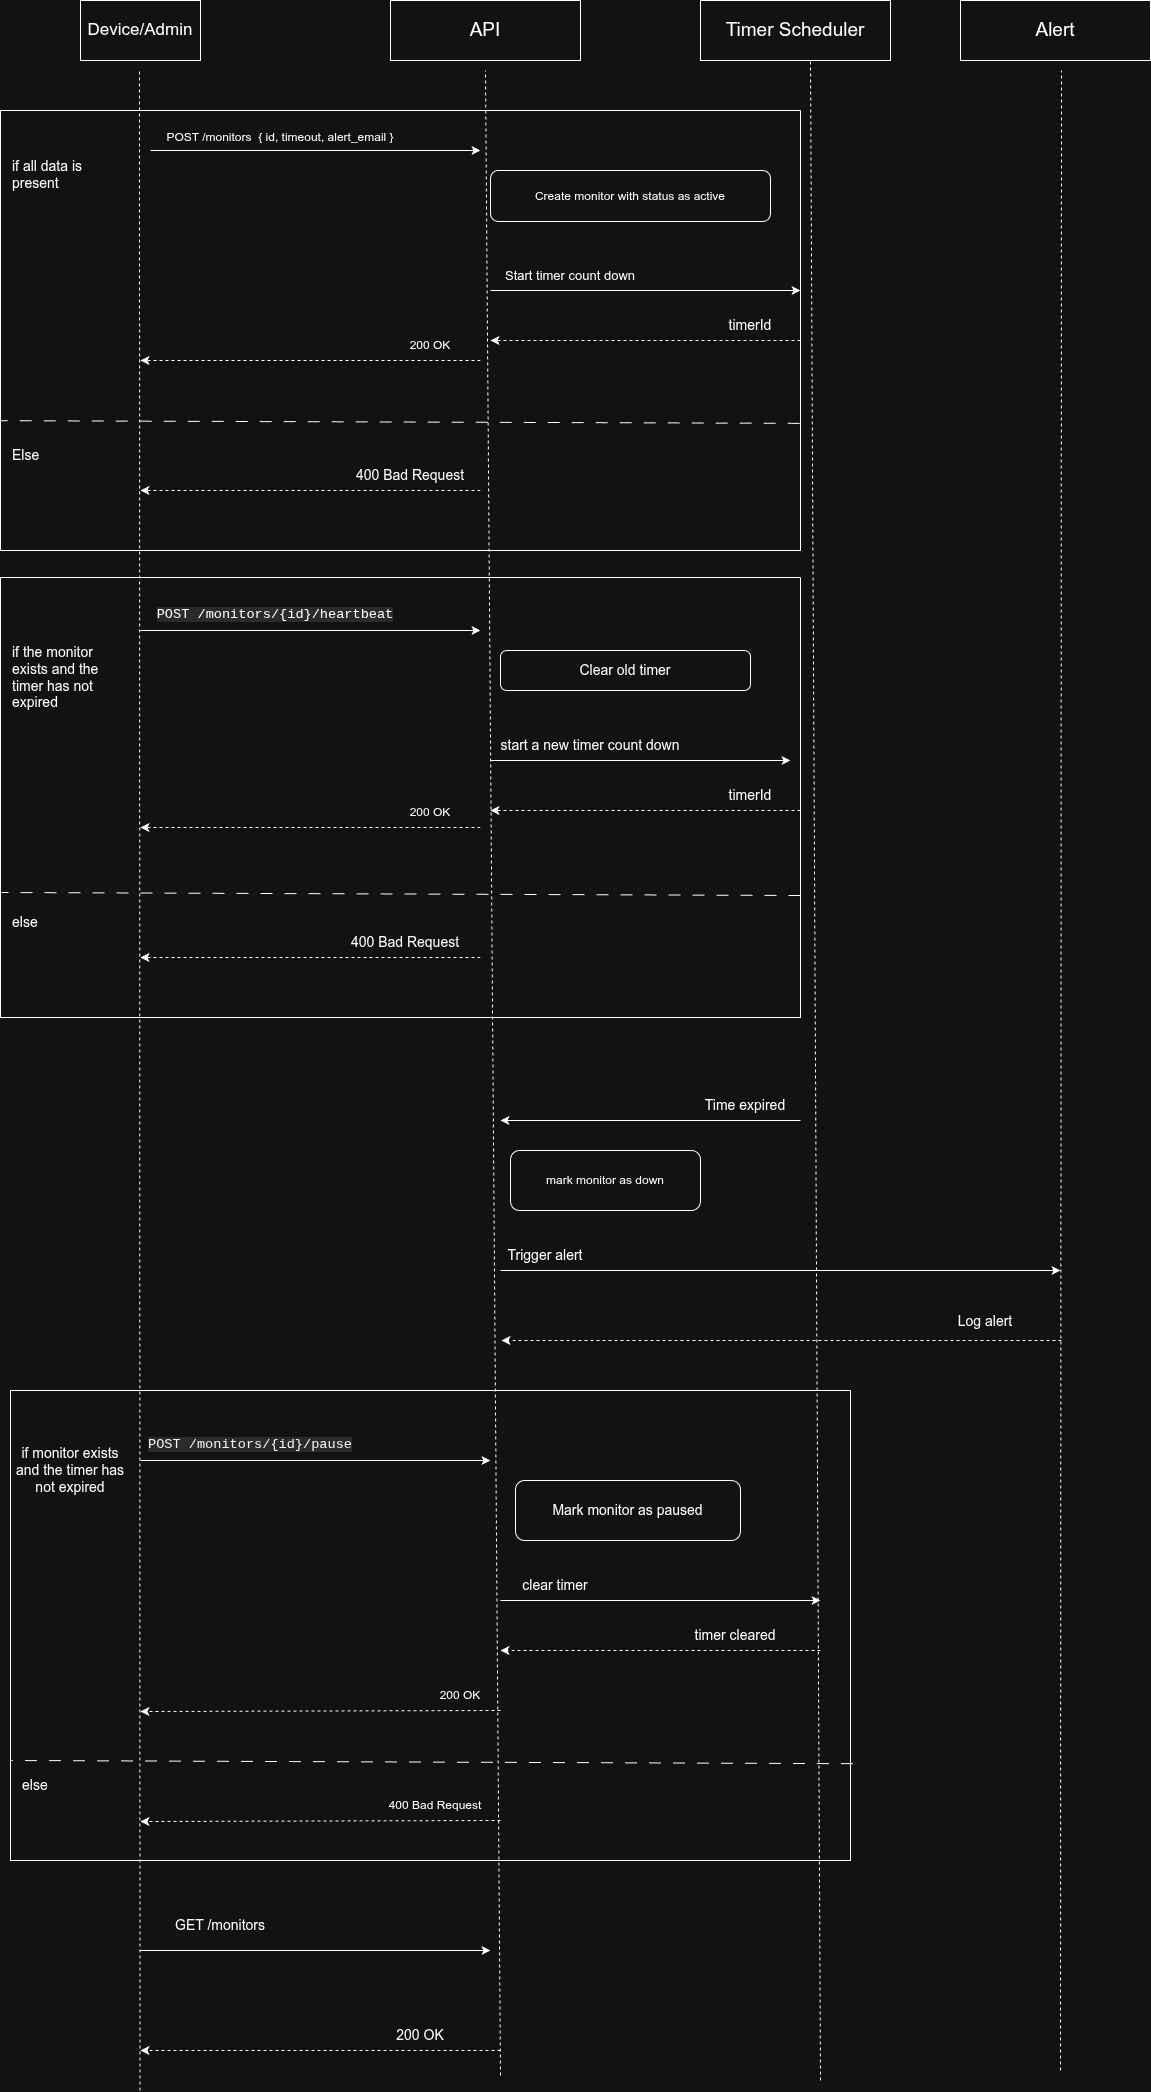

The diagram above was exported from draw.io. Its source (the exported page's mxGraphModel, read from the mxfile embedded in the PNG):
<mxGraphModel dx="2276" dy="687" grid="1" gridSize="10" guides="1" tooltips="1" connect="1" arrows="1" fold="1" page="1" pageScale="1" pageWidth="850" pageHeight="1100" math="0" shadow="0">
  <root>
    <mxCell id="0" />
    <mxCell id="1" parent="0" />
    <mxCell id="aM9ryv3xv72pqoxQDRHE-7" edge="1" parent="1" style="html=1;verticalAlign=bottom;endArrow=block;edgeStyle=elbowEdgeStyle;elbow=vertical;curved=0;rounded=0;" value="dispatch">
      <mxGeometry relative="1" as="geometry">
        <Array as="points">
          <mxPoint x="180" y="120" />
        </Array>
        <mxPoint x="285" y="120" as="sourcePoint" />
      </mxGeometry>
    </mxCell>
    <mxCell id="aM9ryv3xv72pqoxQDRHE-10" edge="1" parent="1" style="html=1;verticalAlign=bottom;endArrow=open;dashed=1;endSize=8;edgeStyle=elbowEdgeStyle;elbow=vertical;curved=0;rounded=0;" value="return">
      <mxGeometry relative="1" as="geometry">
        <Array as="points">
          <mxPoint x="180" y="230" />
        </Array>
        <mxPoint x="290" y="230" as="sourcePoint" />
        <mxPoint x="175" y="235" as="targetPoint" />
      </mxGeometry>
    </mxCell>
    <mxCell id="5ZYil69rT_PEx-3pw_50-1" parent="1" style="rounded=0;whiteSpace=wrap;html=1;" value="&lt;font style=&quot;font-size: 19px;&quot;&gt;API&lt;/font&gt;" vertex="1">
      <mxGeometry height="60" width="190" x="50" y="40" as="geometry" />
    </mxCell>
    <mxCell id="5ZYil69rT_PEx-3pw_50-2" parent="1" style="rounded=0;whiteSpace=wrap;html=1;" value="&lt;font style=&quot;font-size: 19px;&quot;&gt;Timer Scheduler&lt;/font&gt;" vertex="1">
      <mxGeometry height="60" width="190" x="360" y="40" as="geometry" />
    </mxCell>
    <mxCell id="5ZYil69rT_PEx-3pw_50-3" parent="1" style="rounded=0;whiteSpace=wrap;html=1;" value="&lt;font style=&quot;font-size: 19px;&quot;&gt;Alert&lt;/font&gt;" vertex="1">
      <mxGeometry height="60" width="190" x="620" y="40" as="geometry" />
    </mxCell>
    <mxCell id="5ZYil69rT_PEx-3pw_50-4" parent="1" style="rounded=0;whiteSpace=wrap;html=1;" value="&lt;font style=&quot;font-size: 17px;&quot;&gt;Device/Admin&lt;/font&gt;" vertex="1">
      <mxGeometry height="60" width="120" x="-260" y="40" as="geometry" />
    </mxCell>
    <mxCell id="5ZYil69rT_PEx-3pw_50-5" edge="1" parent="1" style="endArrow=none;dashed=1;html=1;rounded=0;" value="">
      <mxGeometry height="50" relative="1" width="50" as="geometry">
        <mxPoint x="160" y="2115" as="sourcePoint" />
        <mxPoint x="145" y="110" as="targetPoint" />
      </mxGeometry>
    </mxCell>
    <mxCell id="5ZYil69rT_PEx-3pw_50-6" edge="1" parent="1" style="endArrow=none;dashed=1;html=1;rounded=0;entryX=0.579;entryY=1;entryDx=0;entryDy=0;entryPerimeter=0;" target="5ZYil69rT_PEx-3pw_50-2" value="">
      <mxGeometry height="50" relative="1" width="50" as="geometry">
        <mxPoint x="480" y="2120" as="sourcePoint" />
        <mxPoint x="470" y="370" as="targetPoint" />
      </mxGeometry>
    </mxCell>
    <mxCell id="5ZYil69rT_PEx-3pw_50-7" edge="1" parent="1" style="endArrow=none;dashed=1;html=1;rounded=0;" value="">
      <mxGeometry height="50" relative="1" width="50" as="geometry">
        <mxPoint x="720" y="2110" as="sourcePoint" />
        <mxPoint x="721" y="110" as="targetPoint" />
      </mxGeometry>
    </mxCell>
    <mxCell id="5ZYil69rT_PEx-3pw_50-8" edge="1" parent="1" style="endArrow=none;dashed=1;html=1;rounded=0;" value="">
      <mxGeometry height="50" relative="1" width="50" as="geometry">
        <mxPoint x="-200.5" y="2130" as="sourcePoint" />
        <mxPoint x="-201" y="110" as="targetPoint" />
      </mxGeometry>
    </mxCell>
    <mxCell id="5ZYil69rT_PEx-3pw_50-9" edge="1" parent="1" style="endArrow=classic;rounded=0;" value="">
      <mxGeometry height="50" relative="1" width="50" as="geometry">
        <mxPoint x="-190" y="190" as="sourcePoint" />
        <mxPoint x="140" y="190" as="targetPoint" />
      </mxGeometry>
    </mxCell>
    <mxCell id="5ZYil69rT_PEx-3pw_50-12" edge="1" parent="1" source="5ZYil69rT_PEx-3pw_50-15" style="endArrow=classic;rounded=0;exitX=0;exitY=1;exitDx=0;exitDy=0;" value="">
      <mxGeometry height="50" relative="1" width="50" as="geometry">
        <mxPoint x="140" y="330" as="sourcePoint" />
        <mxPoint x="460" y="330" as="targetPoint" />
      </mxGeometry>
    </mxCell>
    <mxCell id="5ZYil69rT_PEx-3pw_50-13" parent="1" style="rounded=1;whiteSpace=wrap;" value="Create monitor with status as active" vertex="1">
      <mxGeometry height="51" width="280" x="150" y="210" as="geometry" />
    </mxCell>
    <mxCell id="5ZYil69rT_PEx-3pw_50-17" edge="1" parent="1" style="endArrow=classic;rounded=0;dashed=1;" value="">
      <mxGeometry height="50" relative="1" width="50" as="geometry">
        <mxPoint x="460" y="380" as="sourcePoint" />
        <mxPoint x="150" y="380" as="targetPoint" />
      </mxGeometry>
    </mxCell>
    <mxCell id="5ZYil69rT_PEx-3pw_50-22" parent="1" style="text;whiteSpace=wrap;strokeColor=none;fillColor=none;align=center;verticalAlign=middle;rounded=0;fontSize=14;" value="timerId" vertex="1">
      <mxGeometry height="30" width="60" x="380" y="350" as="geometry" />
    </mxCell>
    <mxCell id="5ZYil69rT_PEx-3pw_50-25" parent="1" style="swimlane;startSize=0;labelBackgroundColor=light-dark(#000000, #d92020);" value="" vertex="1">
      <mxGeometry height="440" width="800" x="-340" y="150" as="geometry" />
    </mxCell>
    <mxCell id="5ZYil69rT_PEx-3pw_50-32" edge="1" parent="5ZYil69rT_PEx-3pw_50-25" style="endArrow=classic;rounded=0;dashed=1;" value="">
      <mxGeometry height="50" relative="1" width="50" as="geometry">
        <mxPoint x="480" y="250" as="sourcePoint" />
        <mxPoint x="140" y="250" as="targetPoint" />
      </mxGeometry>
    </mxCell>
    <mxCell id="5ZYil69rT_PEx-3pw_50-33" parent="5ZYil69rT_PEx-3pw_50-25" style="text;whiteSpace=wrap;strokeColor=none;fillColor=none;align=center;verticalAlign=middle;rounded=0;" value="200 OK" vertex="1">
      <mxGeometry height="30" width="60" x="400" y="220" as="geometry" />
    </mxCell>
    <mxCell id="5ZYil69rT_PEx-3pw_50-11" parent="5ZYil69rT_PEx-3pw_50-25" style="text;whiteSpace=wrap;strokeColor=none;fillColor=none;align=center;verticalAlign=middle;rounded=0;" value="POST /monitors  { id, timeout, alert_email }&#10; " vertex="1">
      <mxGeometry height="30" width="340" x="110" y="19" as="geometry" />
    </mxCell>
    <mxCell id="5ZYil69rT_PEx-3pw_50-37" parent="5ZYil69rT_PEx-3pw_50-25" style="text;whiteSpace=wrap;strokeColor=none;fillColor=none;align=left;verticalAlign=middle;rounded=0;fontSize=14;" value="if all data is present" vertex="1">
      <mxGeometry height="30" width="120" x="10" y="49" as="geometry" />
    </mxCell>
    <mxCell id="5ZYil69rT_PEx-3pw_50-38" parent="5ZYil69rT_PEx-3pw_50-25" style="text;whiteSpace=wrap;strokeColor=none;fillColor=none;align=left;verticalAlign=middle;rounded=0;fontSize=14;" value="Else" vertex="1">
      <mxGeometry height="30" width="120" x="10" y="330" as="geometry" />
    </mxCell>
    <mxCell id="5ZYil69rT_PEx-3pw_50-39" edge="1" parent="5ZYil69rT_PEx-3pw_50-25" style="endArrow=classic;rounded=0;dashed=1;" value="">
      <mxGeometry height="50" relative="1" width="50" as="geometry">
        <mxPoint x="480" y="380" as="sourcePoint" />
        <mxPoint x="140" y="380" as="targetPoint" />
      </mxGeometry>
    </mxCell>
    <mxCell id="5ZYil69rT_PEx-3pw_50-40" parent="5ZYil69rT_PEx-3pw_50-25" style="text;html=1;whiteSpace=wrap;strokeColor=none;fillColor=none;align=center;verticalAlign=middle;rounded=0;" value="&lt;font style=&quot;font-size: 14px;&quot;&gt;400 Bad Request&lt;/font&gt;" vertex="1">
      <mxGeometry height="30" width="120" x="350" y="350" as="geometry" />
    </mxCell>
    <mxCell id="5ZYil69rT_PEx-3pw_50-15" parent="5ZYil69rT_PEx-3pw_50-25" style="text;whiteSpace=wrap;strokeColor=none;fillColor=none;align=center;verticalAlign=middle;rounded=0;fontSize=13;" value="Start timer count down" vertex="1">
      <mxGeometry height="30" width="160" x="490" y="150" as="geometry" />
    </mxCell>
    <mxCell id="5ZYil69rT_PEx-3pw_50-34" edge="1" parent="1" source="5ZYil69rT_PEx-3pw_50-25" style="endArrow=none;dashed=1;rounded=0;dashPattern=12 12;entryX=0;entryY=0.705;entryDx=0;entryDy=0;entryPerimeter=0;exitX=0.999;exitY=0.711;exitDx=0;exitDy=0;exitPerimeter=0;" target="5ZYil69rT_PEx-3pw_50-25" value="">
      <mxGeometry height="50" relative="1" width="50" as="geometry">
        <mxPoint x="360" y="460" as="sourcePoint" />
        <mxPoint x="-300" y="460" as="targetPoint" />
      </mxGeometry>
    </mxCell>
    <mxCell id="5ZYil69rT_PEx-3pw_50-41" edge="1" parent="1" style="endArrow=classic;rounded=0;" value="">
      <mxGeometry height="50" relative="1" width="50" as="geometry">
        <mxPoint x="-200" y="670" as="sourcePoint" />
        <mxPoint x="140" y="670" as="targetPoint" />
      </mxGeometry>
    </mxCell>
    <mxCell id="5ZYil69rT_PEx-3pw_50-42" parent="1" style="text;html=1;whiteSpace=wrap;align=center;verticalAlign=middle;rounded=0;" value="&lt;span style=&quot;font-family: &amp;quot;Monaspace Neon&amp;quot;, ui-monospace, SFMono-Regular, &amp;quot;SF Mono&amp;quot;, Menlo, Consolas, &amp;quot;Liberation Mono&amp;quot;, monospace; font-size: 13.6px; text-align: start; white-space-collapse: break-spaces; background-color: rgba(101, 108, 118, 0.2);&quot;&gt;POST /monitors/{id}/heartbeat&lt;/span&gt;" vertex="1">
      <mxGeometry height="30" width="270" x="-200" y="640" as="geometry" />
    </mxCell>
    <mxCell id="5ZYil69rT_PEx-3pw_50-44" edge="1" parent="1" style="endArrow=classic;rounded=0;" value="">
      <mxGeometry height="50" relative="1" width="50" as="geometry">
        <mxPoint x="150" y="800" as="sourcePoint" />
        <mxPoint x="450" y="800" as="targetPoint" />
      </mxGeometry>
    </mxCell>
    <mxCell id="5ZYil69rT_PEx-3pw_50-45" parent="1" style="rounded=1;whiteSpace=wrap;html=1;" value="&lt;font style=&quot;font-size: 14px;&quot;&gt;Clear old timer&lt;/font&gt;" vertex="1">
      <mxGeometry height="40" width="250" x="160" y="690" as="geometry" />
    </mxCell>
    <mxCell id="5ZYil69rT_PEx-3pw_50-46" parent="1" style="text;html=1;whiteSpace=wrap;strokeColor=none;fillColor=none;align=center;verticalAlign=middle;rounded=0;" value="&lt;font style=&quot;font-size: 14px;&quot;&gt;start a new timer count down&lt;/font&gt;" vertex="1">
      <mxGeometry height="30" width="200" x="150" y="770" as="geometry" />
    </mxCell>
    <mxCell id="5ZYil69rT_PEx-3pw_50-47" parent="1" style="text;whiteSpace=wrap;strokeColor=none;fillColor=none;align=center;verticalAlign=middle;rounded=0;fontSize=14;" value="timerId" vertex="1">
      <mxGeometry height="30" width="60" x="380" y="820" as="geometry" />
    </mxCell>
    <mxCell id="5ZYil69rT_PEx-3pw_50-48" edge="1" parent="1" style="endArrow=classic;rounded=0;dashed=1;" value="">
      <mxGeometry height="50" relative="1" width="50" as="geometry">
        <mxPoint x="460" y="850" as="sourcePoint" />
        <mxPoint x="150" y="850" as="targetPoint" />
      </mxGeometry>
    </mxCell>
    <mxCell id="5ZYil69rT_PEx-3pw_50-60" parent="1" style="swimlane;startSize=0;labelBackgroundColor=light-dark(#000000, #d92020);align=left;" value="" vertex="1">
      <mxGeometry height="440" width="800" x="-340" y="617" as="geometry" />
    </mxCell>
    <mxCell id="5ZYil69rT_PEx-3pw_50-61" edge="1" parent="5ZYil69rT_PEx-3pw_50-60" style="endArrow=classic;rounded=0;dashed=1;" value="">
      <mxGeometry height="50" relative="1" width="50" as="geometry">
        <mxPoint x="480" y="250" as="sourcePoint" />
        <mxPoint x="140" y="250" as="targetPoint" />
      </mxGeometry>
    </mxCell>
    <mxCell id="5ZYil69rT_PEx-3pw_50-62" parent="5ZYil69rT_PEx-3pw_50-60" style="text;whiteSpace=wrap;strokeColor=none;fillColor=none;align=center;verticalAlign=middle;rounded=0;" value="200 OK" vertex="1">
      <mxGeometry height="30" width="60" x="400" y="220" as="geometry" />
    </mxCell>
    <mxCell id="5ZYil69rT_PEx-3pw_50-64" parent="5ZYil69rT_PEx-3pw_50-60" style="text;whiteSpace=wrap;strokeColor=none;fillColor=none;align=left;verticalAlign=middle;rounded=0;fontStyle=0;fontSize=14;" value="if the monitor exists and the timer has not expired" vertex="1">
      <mxGeometry height="101" width="120" x="10" y="49" as="geometry" />
    </mxCell>
    <mxCell id="5ZYil69rT_PEx-3pw_50-65" parent="5ZYil69rT_PEx-3pw_50-60" style="text;whiteSpace=wrap;strokeColor=none;fillColor=none;align=left;verticalAlign=middle;rounded=0;fontSize=14;" value="else" vertex="1">
      <mxGeometry height="30" width="120" x="10" y="330" as="geometry" />
    </mxCell>
    <mxCell id="5ZYil69rT_PEx-3pw_50-66" edge="1" parent="5ZYil69rT_PEx-3pw_50-60" style="endArrow=classic;rounded=0;dashed=1;" value="">
      <mxGeometry height="50" relative="1" width="50" as="geometry">
        <mxPoint x="480" y="380" as="sourcePoint" />
        <mxPoint x="140" y="380" as="targetPoint" />
      </mxGeometry>
    </mxCell>
    <mxCell id="5ZYil69rT_PEx-3pw_50-67" parent="5ZYil69rT_PEx-3pw_50-60" style="text;html=1;whiteSpace=wrap;strokeColor=none;fillColor=none;align=center;verticalAlign=middle;rounded=0;" value="&lt;font style=&quot;font-size: 14px;&quot;&gt;400 Bad Request&lt;/font&gt;" vertex="1">
      <mxGeometry height="30" width="130" x="340" y="350" as="geometry" />
    </mxCell>
    <mxCell id="5ZYil69rT_PEx-3pw_50-69" edge="1" parent="5ZYil69rT_PEx-3pw_50-60" style="endArrow=none;dashed=1;rounded=0;dashPattern=12 12;entryX=0;entryY=0.705;entryDx=0;entryDy=0;entryPerimeter=0;exitX=0.999;exitY=0.711;exitDx=0;exitDy=0;exitPerimeter=0;" value="">
      <mxGeometry height="50" relative="1" width="50" as="geometry">
        <mxPoint x="800" y="318" as="sourcePoint" />
        <mxPoint x="1" y="315" as="targetPoint" />
      </mxGeometry>
    </mxCell>
    <mxCell id="5ZYil69rT_PEx-3pw_50-70" edge="1" parent="1" style="endArrow=classic;rounded=0;" value="">
      <mxGeometry height="50" relative="1" width="50" as="geometry">
        <mxPoint x="460" y="1160" as="sourcePoint" />
        <mxPoint x="160" y="1160" as="targetPoint" />
      </mxGeometry>
    </mxCell>
    <mxCell id="5ZYil69rT_PEx-3pw_50-71" parent="1" style="text;html=1;whiteSpace=wrap;strokeColor=none;fillColor=none;align=center;verticalAlign=middle;rounded=0;" value="&lt;font style=&quot;font-size: 14px;&quot;&gt;Time expired&lt;/font&gt;" vertex="1">
      <mxGeometry height="30" width="110" x="350" y="1130" as="geometry" />
    </mxCell>
    <mxCell id="5ZYil69rT_PEx-3pw_50-72" parent="1" style="rounded=1;whiteSpace=wrap;html=1;" value="mark monitor as down" vertex="1">
      <mxGeometry height="60" width="190" x="170" y="1190" as="geometry" />
    </mxCell>
    <mxCell id="5ZYil69rT_PEx-3pw_50-73" edge="1" parent="1" style="endArrow=classic;html=1;rounded=0;" value="">
      <mxGeometry height="50" relative="1" width="50" as="geometry">
        <mxPoint x="160" y="1310" as="sourcePoint" />
        <mxPoint x="720" y="1310" as="targetPoint" />
      </mxGeometry>
    </mxCell>
    <mxCell id="5ZYil69rT_PEx-3pw_50-74" parent="1" style="text;html=1;whiteSpace=wrap;strokeColor=none;fillColor=none;align=center;verticalAlign=middle;rounded=0;" value="&lt;font style=&quot;font-size: 14px;&quot;&gt;Trigger alert&lt;/font&gt;" vertex="1">
      <mxGeometry height="30" width="110" x="150" y="1280" as="geometry" />
    </mxCell>
    <mxCell id="5ZYil69rT_PEx-3pw_50-75" edge="1" parent="1" style="endArrow=classic;html=1;rounded=0;dashed=1;" value="">
      <mxGeometry height="50" relative="1" width="50" as="geometry">
        <mxPoint x="480" y="1690" as="sourcePoint" />
        <mxPoint x="160" y="1690" as="targetPoint" />
      </mxGeometry>
    </mxCell>
    <mxCell id="5ZYil69rT_PEx-3pw_50-76" parent="1" style="text;html=1;whiteSpace=wrap;strokeColor=none;fillColor=none;align=center;verticalAlign=middle;rounded=0;" value="&lt;font style=&quot;font-size: 14px;&quot;&gt;Log alert&lt;/font&gt;" vertex="1">
      <mxGeometry height="30" width="130" x="580" y="1346" as="geometry" />
    </mxCell>
    <mxCell id="5ZYil69rT_PEx-3pw_50-77" edge="1" parent="1" style="endArrow=classic;html=1;rounded=0;" value="">
      <mxGeometry height="50" relative="1" width="50" as="geometry">
        <mxPoint x="-200" y="1500" as="sourcePoint" />
        <mxPoint x="150" y="1500" as="targetPoint" />
      </mxGeometry>
    </mxCell>
    <mxCell id="5ZYil69rT_PEx-3pw_50-78" parent="1" style="text;html=1;whiteSpace=wrap;align=center;verticalAlign=middle;rounded=0;fontColor=light-dark(#000000,#FFEEF2);" value="&lt;span style=&quot;font-family: &amp;quot;Monaspace Neon&amp;quot;, ui-monospace, SFMono-Regular, &amp;quot;SF Mono&amp;quot;, Menlo, Consolas, &amp;quot;Liberation Mono&amp;quot;, monospace; font-size: 13.6px; text-align: start; white-space-collapse: break-spaces; background-color: rgba(101, 108, 118, 0.2);&quot;&gt;POST /monitors/{id}/pause&lt;/span&gt;" vertex="1">
      <mxGeometry height="30" width="240" x="-210" y="1470" as="geometry" />
    </mxCell>
    <mxCell id="5ZYil69rT_PEx-3pw_50-79" parent="1" style="rounded=1;whiteSpace=wrap;html=1;" value="&lt;font style=&quot;font-size: 14px;&quot;&gt;Mark monitor as paused&lt;/font&gt;" vertex="1">
      <mxGeometry height="60" width="225" x="175" y="1520" as="geometry" />
    </mxCell>
    <mxCell id="5ZYil69rT_PEx-3pw_50-80" edge="1" parent="1" style="endArrow=classic;html=1;rounded=0;" value="">
      <mxGeometry height="50" relative="1" width="50" as="geometry">
        <mxPoint x="160" y="1640" as="sourcePoint" />
        <mxPoint x="480" y="1640" as="targetPoint" />
      </mxGeometry>
    </mxCell>
    <mxCell id="5ZYil69rT_PEx-3pw_50-81" parent="1" style="text;html=1;whiteSpace=wrap;strokeColor=none;fillColor=none;align=center;verticalAlign=middle;rounded=0;" value="&lt;font style=&quot;font-size: 14px;&quot;&gt;clear timer&lt;/font&gt;" vertex="1">
      <mxGeometry height="30" width="110" x="160" y="1610" as="geometry" />
    </mxCell>
    <mxCell id="5ZYil69rT_PEx-3pw_50-82" edge="1" parent="1" style="endArrow=classic;html=1;rounded=0;dashed=1;" value="">
      <mxGeometry height="50" relative="1" width="50" as="geometry">
        <mxPoint x="721" y="1380" as="sourcePoint" />
        <mxPoint x="161" y="1380" as="targetPoint" />
      </mxGeometry>
    </mxCell>
    <mxCell id="5ZYil69rT_PEx-3pw_50-83" parent="1" style="text;html=1;whiteSpace=wrap;strokeColor=none;fillColor=none;align=center;verticalAlign=middle;rounded=0;" value="&lt;font style=&quot;font-size: 14px;&quot;&gt;timer cleared&lt;/font&gt;" vertex="1">
      <mxGeometry height="30" width="110" x="340" y="1660" as="geometry" />
    </mxCell>
    <mxCell id="5ZYil69rT_PEx-3pw_50-84" edge="1" parent="1" style="endArrow=classic;html=1;rounded=0;dashed=1;" value="">
      <mxGeometry height="50" relative="1" width="50" as="geometry">
        <mxPoint x="160" y="1750" as="sourcePoint" />
        <mxPoint x="-200" y="1751" as="targetPoint" />
      </mxGeometry>
    </mxCell>
    <mxCell id="5ZYil69rT_PEx-3pw_50-85" parent="1" style="text;html=1;whiteSpace=wrap;strokeColor=none;fillColor=none;align=center;verticalAlign=middle;rounded=0;" value="200 OK" vertex="1">
      <mxGeometry height="30" width="60" x="90" y="1720" as="geometry" />
    </mxCell>
    <mxCell id="5ZYil69rT_PEx-3pw_50-86" parent="1" style="swimlane;startSize=0;" value="" vertex="1">
      <mxGeometry height="470" width="840" x="-330" y="1430" as="geometry" />
    </mxCell>
    <mxCell id="5ZYil69rT_PEx-3pw_50-87" edge="1" parent="5ZYil69rT_PEx-3pw_50-86" source="5ZYil69rT_PEx-3pw_50-86" style="endArrow=none;dashed=1;rounded=0;dashPattern=12 12;entryX=0;entryY=0.705;entryDx=0;entryDy=0;entryPerimeter=0;exitX=1.003;exitY=0.794;exitDx=0;exitDy=0;exitPerimeter=0;" value="">
      <mxGeometry height="50" relative="1" width="50" as="geometry">
        <mxPoint x="800" y="373" as="sourcePoint" />
        <mxPoint x="1" y="370" as="targetPoint" />
      </mxGeometry>
    </mxCell>
    <mxCell id="5ZYil69rT_PEx-3pw_50-89" parent="5ZYil69rT_PEx-3pw_50-86" style="text;html=1;whiteSpace=wrap;strokeColor=none;fillColor=none;align=left;verticalAlign=middle;rounded=0;" value="&lt;font style=&quot;font-size: 14px;&quot;&gt;else&lt;/font&gt;" vertex="1">
      <mxGeometry height="30" width="60" x="10" y="380" as="geometry" />
    </mxCell>
    <mxCell id="5ZYil69rT_PEx-3pw_50-92" edge="1" parent="5ZYil69rT_PEx-3pw_50-86" style="endArrow=classic;html=1;rounded=0;dashed=1;" value="">
      <mxGeometry height="50" relative="1" width="50" as="geometry">
        <mxPoint x="490" y="430" as="sourcePoint" />
        <mxPoint x="130" y="431" as="targetPoint" />
      </mxGeometry>
    </mxCell>
    <mxCell id="5ZYil69rT_PEx-3pw_50-93" parent="5ZYil69rT_PEx-3pw_50-86" style="text;html=1;whiteSpace=wrap;strokeColor=none;fillColor=none;align=center;verticalAlign=middle;rounded=0;" value="400 Bad Request" vertex="1">
      <mxGeometry height="30" width="110" x="370" y="400" as="geometry" />
    </mxCell>
    <mxCell id="5ZYil69rT_PEx-3pw_50-88" parent="1" style="text;html=1;whiteSpace=wrap;strokeColor=none;fillColor=none;align=center;verticalAlign=middle;rounded=0;" value="&lt;font style=&quot;font-size: 14px;&quot;&gt;if monitor exists and the timer has not expired&lt;/font&gt;" vertex="1">
      <mxGeometry height="80" width="120" x="-330" y="1470" as="geometry" />
    </mxCell>
    <mxCell id="5ZYil69rT_PEx-3pw_50-90" edge="1" parent="1" style="endArrow=classic;html=1;rounded=0;" value="">
      <mxGeometry height="50" relative="1" width="50" as="geometry">
        <mxPoint x="-200" y="1990" as="sourcePoint" />
        <mxPoint x="150" y="1990" as="targetPoint" />
      </mxGeometry>
    </mxCell>
    <mxCell id="5ZYil69rT_PEx-3pw_50-91" parent="1" style="text;html=1;whiteSpace=wrap;strokeColor=none;fillColor=none;align=center;verticalAlign=middle;rounded=0;" value="&lt;font style=&quot;font-size: 14px;&quot;&gt;GET /monitors&lt;/font&gt;" vertex="1">
      <mxGeometry height="30" width="120" x="-180" y="1950" as="geometry" />
    </mxCell>
    <mxCell id="5ZYil69rT_PEx-3pw_50-95" edge="1" parent="1" style="endArrow=classic;html=1;rounded=0;dashed=1;" value="">
      <mxGeometry height="50" relative="1" width="50" as="geometry">
        <mxPoint x="160" y="2090" as="sourcePoint" />
        <mxPoint x="-200" y="2090" as="targetPoint" />
      </mxGeometry>
    </mxCell>
    <mxCell id="5ZYil69rT_PEx-3pw_50-96" parent="1" style="text;html=1;whiteSpace=wrap;strokeColor=none;fillColor=none;align=center;verticalAlign=middle;rounded=0;" value="&lt;font style=&quot;font-size: 14px;&quot;&gt;200 OK&lt;/font&gt;" vertex="1">
      <mxGeometry height="30" width="60" x="50" y="2060" as="geometry" />
    </mxCell>
  </root>
</mxGraphModel>